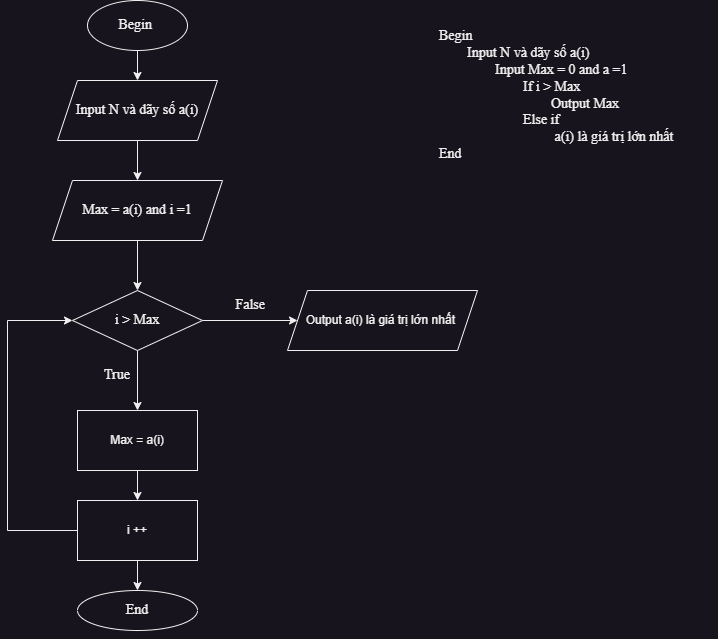

The diagram above was exported from draw.io. Its source (the exported page's mxGraphModel, read from the mxfile embedded in the PNG):
<mxGraphModel dx="1290" dy="619" grid="1" gridSize="10" guides="1" tooltips="1" connect="1" arrows="1" fold="1" page="1" pageScale="1" pageWidth="850" pageHeight="1100" math="0" shadow="0">
  <root>
    <mxCell id="0" />
    <mxCell id="1" parent="0" />
    <mxCell id="i5Npi4QeqCRVscAvO9eH-1" value="Begin&lt;br&gt;&lt;span style=&quot;white-space: pre;&quot;&gt;&#09;&lt;/span&gt;Input N và dãy số a(i)&lt;br&gt;&lt;span style=&quot;white-space: pre;&quot;&gt;&#09;&lt;/span&gt;&lt;span style=&quot;white-space: pre;&quot;&gt;&#09;&lt;/span&gt;Input Max = 0 and a =1&lt;br&gt;&lt;span style=&quot;white-space: pre;&quot;&gt;&#09;&lt;/span&gt;&lt;span style=&quot;white-space: pre;&quot;&gt;&#09;&lt;/span&gt;&lt;span style=&quot;white-space: pre;&quot;&gt;&#09;&lt;/span&gt;If i &amp;gt; Max&amp;nbsp;&lt;br&gt;&lt;span style=&quot;white-space: pre;&quot;&gt;&#09;&lt;/span&gt;&lt;span style=&quot;white-space: pre;&quot;&gt;&#09;&lt;/span&gt;&lt;span style=&quot;white-space: pre;&quot;&gt;&#09;&lt;/span&gt;&lt;span style=&quot;white-space: pre;&quot;&gt;&#09;&lt;/span&gt;Output Max&amp;nbsp;&lt;br&gt;&lt;span style=&quot;white-space: pre;&quot;&gt;&#09;&lt;/span&gt;&lt;span style=&quot;white-space: pre;&quot;&gt;&#09;&lt;/span&gt;&lt;span style=&quot;white-space: pre;&quot;&gt;&#09;&lt;/span&gt;Else if&amp;nbsp;&amp;nbsp;&lt;br&gt;&lt;span style=&quot;white-space: pre;&quot;&gt;&#09;&lt;/span&gt;&lt;span style=&quot;white-space: pre;&quot;&gt;&#09;&lt;/span&gt;&lt;span style=&quot;white-space: pre;&quot;&gt;&#09;&lt;/span&gt;&lt;span style=&quot;white-space: pre;&quot;&gt;&#09;&lt;/span&gt;&amp;nbsp;a(i) là giá trị lớn nhất&amp;nbsp;&lt;br&gt;End&amp;nbsp;" style="text;html=1;strokeColor=none;fillColor=none;align=left;verticalAlign=middle;whiteSpace=wrap;rounded=0;fontFamily=Times New Roman;fontSize=14;" parent="1" vertex="1">
      <mxGeometry x="550" y="20" width="280" height="170" as="geometry" />
    </mxCell>
    <mxCell id="i5Npi4QeqCRVscAvO9eH-4" value="" style="edgeStyle=orthogonalEdgeStyle;rounded=0;orthogonalLoop=1;jettySize=auto;html=1;fontFamily=Times New Roman;fontSize=14;" parent="1" source="i5Npi4QeqCRVscAvO9eH-2" target="i5Npi4QeqCRVscAvO9eH-3" edge="1">
      <mxGeometry relative="1" as="geometry" />
    </mxCell>
    <mxCell id="i5Npi4QeqCRVscAvO9eH-2" value="Begin&amp;nbsp;" style="ellipse;whiteSpace=wrap;html=1;fontFamily=Times New Roman;fontSize=14;" parent="1" vertex="1">
      <mxGeometry x="200" y="10" width="100" height="50" as="geometry" />
    </mxCell>
    <mxCell id="i5Npi4QeqCRVscAvO9eH-6" value="" style="edgeStyle=orthogonalEdgeStyle;rounded=0;orthogonalLoop=1;jettySize=auto;html=1;fontFamily=Times New Roman;fontSize=14;" parent="1" source="i5Npi4QeqCRVscAvO9eH-3" target="i5Npi4QeqCRVscAvO9eH-5" edge="1">
      <mxGeometry relative="1" as="geometry" />
    </mxCell>
    <mxCell id="i5Npi4QeqCRVscAvO9eH-3" value="Input N và dãy số a(i)" style="shape=parallelogram;perimeter=parallelogramPerimeter;whiteSpace=wrap;html=1;fixedSize=1;fontFamily=Times New Roman;fontSize=14;" parent="1" vertex="1">
      <mxGeometry x="170" y="90" width="160" height="60" as="geometry" />
    </mxCell>
    <mxCell id="i5Npi4QeqCRVscAvO9eH-8" value="" style="edgeStyle=orthogonalEdgeStyle;rounded=0;orthogonalLoop=1;jettySize=auto;html=1;fontFamily=Times New Roman;fontSize=14;" parent="1" source="i5Npi4QeqCRVscAvO9eH-5" target="i5Npi4QeqCRVscAvO9eH-7" edge="1">
      <mxGeometry relative="1" as="geometry" />
    </mxCell>
    <mxCell id="i5Npi4QeqCRVscAvO9eH-5" value="&amp;nbsp;Max = a(i) and i =1&amp;nbsp;" style="shape=parallelogram;perimeter=parallelogramPerimeter;whiteSpace=wrap;html=1;fixedSize=1;fontFamily=Times New Roman;fontSize=14;" parent="1" vertex="1">
      <mxGeometry x="165" y="190" width="170" height="60" as="geometry" />
    </mxCell>
    <mxCell id="i5Npi4QeqCRVscAvO9eH-10" value="" style="edgeStyle=orthogonalEdgeStyle;rounded=0;orthogonalLoop=1;jettySize=auto;html=1;fontFamily=Times New Roman;fontSize=14;" parent="1" source="i5Npi4QeqCRVscAvO9eH-7" edge="1">
      <mxGeometry relative="1" as="geometry">
        <mxPoint x="250" y="420" as="targetPoint" />
      </mxGeometry>
    </mxCell>
    <mxCell id="GTDbgnTB81zRHeMcugXl-3" value="" style="edgeStyle=orthogonalEdgeStyle;rounded=0;orthogonalLoop=1;jettySize=auto;html=1;" parent="1" source="i5Npi4QeqCRVscAvO9eH-7" edge="1">
      <mxGeometry relative="1" as="geometry">
        <mxPoint x="410" y="330" as="targetPoint" />
      </mxGeometry>
    </mxCell>
    <mxCell id="i5Npi4QeqCRVscAvO9eH-7" value="i &amp;gt; Max" style="rhombus;whiteSpace=wrap;html=1;fontFamily=Times New Roman;fontSize=14;" parent="1" vertex="1">
      <mxGeometry x="185" y="300" width="130" height="60" as="geometry" />
    </mxCell>
    <mxCell id="i5Npi4QeqCRVscAvO9eH-11" value="True" style="text;html=1;strokeColor=none;fillColor=none;align=center;verticalAlign=middle;whiteSpace=wrap;rounded=0;fontFamily=Times New Roman;fontSize=14;" parent="1" vertex="1">
      <mxGeometry x="200" y="370" width="60" height="30" as="geometry" />
    </mxCell>
    <mxCell id="w-yK14I4Dh7oIAY1KBqr-5" style="edgeStyle=orthogonalEdgeStyle;rounded=0;orthogonalLoop=1;jettySize=auto;html=1;exitX=0.5;exitY=1;exitDx=0;exitDy=0;" edge="1" parent="1" source="i5Npi4QeqCRVscAvO9eH-19">
      <mxGeometry relative="1" as="geometry">
        <mxPoint x="250" y="610" as="targetPoint" />
      </mxGeometry>
    </mxCell>
    <mxCell id="i5Npi4QeqCRVscAvO9eH-19" value="End" style="ellipse;whiteSpace=wrap;html=1;fontFamily=Times New Roman;fontSize=14;" parent="1" vertex="1">
      <mxGeometry x="190" y="600" width="120" height="40" as="geometry" />
    </mxCell>
    <mxCell id="i5Npi4QeqCRVscAvO9eH-20" value="False&amp;nbsp;" style="text;html=1;strokeColor=none;fillColor=none;align=center;verticalAlign=middle;whiteSpace=wrap;rounded=0;fontFamily=Times New Roman;fontSize=14;" parent="1" vertex="1">
      <mxGeometry x="335" y="300" width="60" height="30" as="geometry" />
    </mxCell>
    <mxCell id="w-yK14I4Dh7oIAY1KBqr-6" value="" style="edgeStyle=orthogonalEdgeStyle;rounded=0;orthogonalLoop=1;jettySize=auto;html=1;" edge="1" parent="1" source="w-yK14I4Dh7oIAY1KBqr-1" target="i5Npi4QeqCRVscAvO9eH-19">
      <mxGeometry relative="1" as="geometry" />
    </mxCell>
    <mxCell id="w-yK14I4Dh7oIAY1KBqr-1" value="i ++" style="rounded=0;whiteSpace=wrap;html=1;" vertex="1" parent="1">
      <mxGeometry x="190" y="510" width="120" height="60" as="geometry" />
    </mxCell>
    <mxCell id="w-yK14I4Dh7oIAY1KBqr-3" value="" style="edgeStyle=orthogonalEdgeStyle;rounded=0;orthogonalLoop=1;jettySize=auto;html=1;" edge="1" parent="1" source="w-yK14I4Dh7oIAY1KBqr-2" target="w-yK14I4Dh7oIAY1KBqr-1">
      <mxGeometry relative="1" as="geometry" />
    </mxCell>
    <mxCell id="w-yK14I4Dh7oIAY1KBqr-2" value="Max = a(i)" style="rounded=0;whiteSpace=wrap;html=1;" vertex="1" parent="1">
      <mxGeometry x="190" y="420" width="120" height="60" as="geometry" />
    </mxCell>
    <mxCell id="w-yK14I4Dh7oIAY1KBqr-7" value="" style="endArrow=classic;html=1;rounded=0;exitX=0;exitY=0.5;exitDx=0;exitDy=0;entryX=0;entryY=0.5;entryDx=0;entryDy=0;" edge="1" parent="1" source="w-yK14I4Dh7oIAY1KBqr-1" target="i5Npi4QeqCRVscAvO9eH-7">
      <mxGeometry width="50" height="50" relative="1" as="geometry">
        <mxPoint x="360" y="420" as="sourcePoint" />
        <mxPoint x="410" y="370" as="targetPoint" />
        <Array as="points">
          <mxPoint x="120" y="540" />
          <mxPoint x="120" y="330" />
        </Array>
      </mxGeometry>
    </mxCell>
    <mxCell id="w-yK14I4Dh7oIAY1KBqr-8" value="Output a(i) là giá trị lớn nhất&amp;nbsp;" style="shape=parallelogram;perimeter=parallelogramPerimeter;whiteSpace=wrap;html=1;fixedSize=1;" vertex="1" parent="1">
      <mxGeometry x="400" y="300" width="190" height="60" as="geometry" />
    </mxCell>
  </root>
</mxGraphModel>